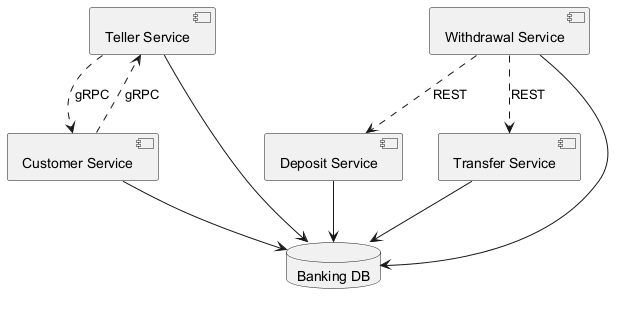

The diagram above was rendered by PlantUML. Its source (embedded in the PNG):
@startuml
skinparam backgroundColor #FFFFFF
skinparam classBackgroundColor #F1F8E9
skinparam classBorderColor #33691E
component "Teller Service" as C_TellerService
component "Deposit Service" as C_DepositService
component "Customer Service" as C_CustomerService
component "Transfer Service" as C_TransferService
component "Withdrawal Service" as C_WithdrawalService
database "Banking DB" as DB_banking
C_TellerService --> DB_banking
C_DepositService --> DB_banking
C_CustomerService --> DB_banking
C_TransferService --> DB_banking
C_WithdrawalService --> DB_banking
C_WithdrawalService ..> C_DepositService : REST
C_TellerService ..> C_CustomerService : gRPC
C_WithdrawalService ..> C_TransferService : REST
C_CustomerService ..> C_TellerService : gRPC
@enduml